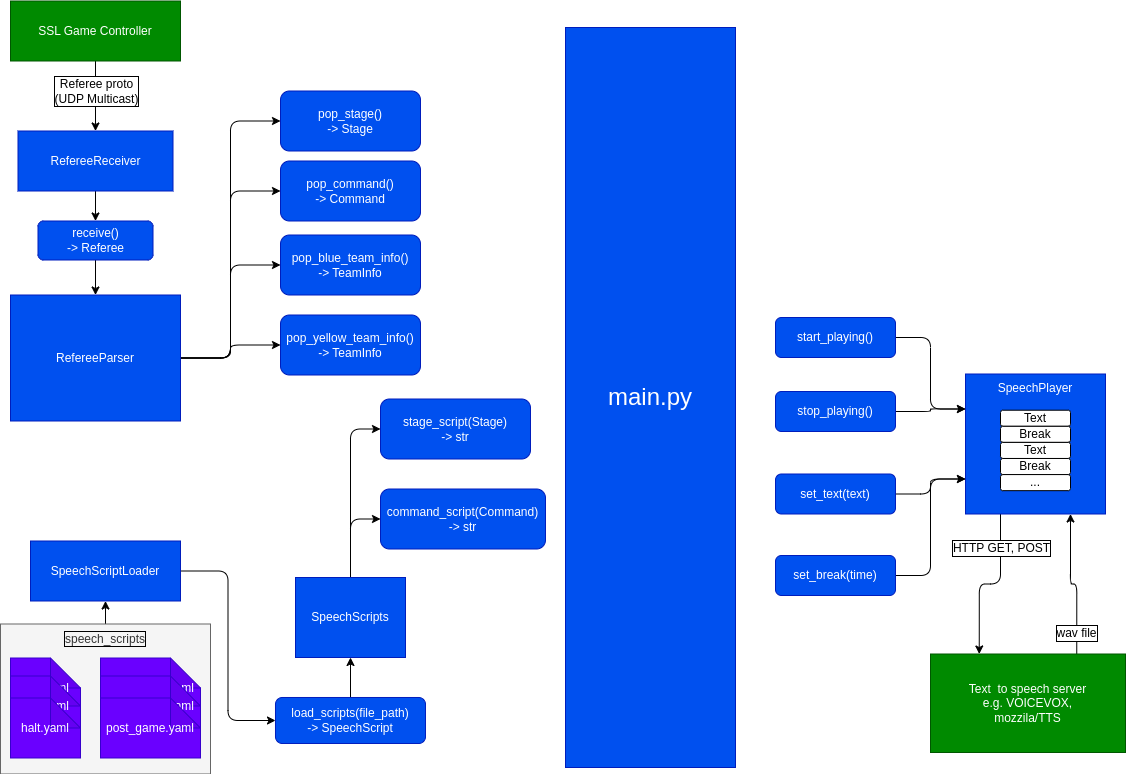

The diagram above was exported from draw.io. Its source (the exported page's mxGraphModel, read from the mxfile embedded in the PNG):
<mxGraphModel dx="1512" dy="1138" grid="1" gridSize="10" guides="1" tooltips="1" connect="1" arrows="1" fold="1" page="1" pageScale="1" pageWidth="1169" pageHeight="827" math="0" shadow="0">
  <root>
    <mxCell id="0" />
    <mxCell id="1" parent="0" />
    <mxCell id="17" style="edgeStyle=orthogonalEdgeStyle;shape=connector;rounded=1;html=1;labelBackgroundColor=default;strokeColor=default;fontFamily=Helvetica;fontSize=12;fontColor=default;endArrow=classic;entryX=0.5;entryY=0;entryDx=0;entryDy=0;" edge="1" parent="1" source="4" target="33">
      <mxGeometry relative="1" as="geometry" />
    </mxCell>
    <mxCell id="18" value="Referee proto&lt;br&gt;(UDP Multicast)" style="edgeLabel;html=1;align=center;verticalAlign=middle;resizable=0;points=[];fontSize=12;fontFamily=Helvetica;fontColor=default;labelBorderColor=default;" vertex="1" connectable="0" parent="17">
      <mxGeometry x="-0.3375" y="2" relative="1" as="geometry">
        <mxPoint x="-2" y="7" as="offset" />
      </mxGeometry>
    </mxCell>
    <mxCell id="4" value="&lt;font style=&quot;font-size: 12px;&quot;&gt;SSL Game Controller&lt;/font&gt;" style="rounded=0;whiteSpace=wrap;html=1;fillColor=#008a00;fontColor=#ffffff;strokeColor=#005700;" vertex="1" parent="1">
      <mxGeometry x="15" y="23.5" width="170" height="60" as="geometry" />
    </mxCell>
    <mxCell id="46" style="edgeStyle=orthogonalEdgeStyle;shape=connector;rounded=1;html=1;entryX=0;entryY=0.5;entryDx=0;entryDy=0;labelBackgroundColor=default;strokeColor=default;fontFamily=Helvetica;fontSize=12;fontColor=default;endArrow=classic;" edge="1" parent="1" source="6" target="40">
      <mxGeometry relative="1" as="geometry" />
    </mxCell>
    <mxCell id="47" style="edgeStyle=orthogonalEdgeStyle;shape=connector;rounded=1;html=1;entryX=0;entryY=0.5;entryDx=0;entryDy=0;labelBackgroundColor=default;strokeColor=default;fontFamily=Helvetica;fontSize=12;fontColor=default;endArrow=classic;" edge="1" parent="1" source="6" target="45">
      <mxGeometry relative="1" as="geometry" />
    </mxCell>
    <mxCell id="67" style="edgeStyle=orthogonalEdgeStyle;shape=connector;rounded=1;html=1;entryX=0;entryY=0.5;entryDx=0;entryDy=0;labelBackgroundColor=default;strokeColor=default;fontFamily=Helvetica;fontSize=12;fontColor=default;endArrow=classic;" edge="1" parent="1" source="6" target="66">
      <mxGeometry relative="1" as="geometry" />
    </mxCell>
    <mxCell id="69" style="edgeStyle=orthogonalEdgeStyle;shape=connector;rounded=1;html=1;labelBackgroundColor=default;strokeColor=default;fontFamily=Helvetica;fontSize=12;fontColor=default;endArrow=classic;" edge="1" parent="1" source="6" target="68">
      <mxGeometry relative="1" as="geometry" />
    </mxCell>
    <mxCell id="6" value="&lt;font style=&quot;font-size: 12px;&quot;&gt;RefereeParser&lt;/font&gt;" style="rounded=0;whiteSpace=wrap;html=1;fillColor=#0050ef;fontColor=#ffffff;strokeColor=#001DBC;" vertex="1" parent="1">
      <mxGeometry x="15" y="317.5" width="170" height="126" as="geometry" />
    </mxCell>
    <mxCell id="14" style="edgeStyle=orthogonalEdgeStyle;shape=connector;rounded=1;html=1;exitX=0.75;exitY=0;exitDx=0;exitDy=0;entryX=0.75;entryY=1;entryDx=0;entryDy=0;labelBackgroundColor=default;strokeColor=default;fontFamily=Helvetica;fontSize=12;fontColor=default;endArrow=classic;" edge="1" parent="1" source="9" target="10">
      <mxGeometry relative="1" as="geometry" />
    </mxCell>
    <mxCell id="15" value="wav file" style="edgeLabel;html=1;align=center;verticalAlign=middle;resizable=0;points=[];fontSize=12;fontFamily=Helvetica;fontColor=default;labelBorderColor=default;" vertex="1" connectable="0" parent="14">
      <mxGeometry x="0.2118" y="-1" relative="1" as="geometry">
        <mxPoint x="4" y="62" as="offset" />
      </mxGeometry>
    </mxCell>
    <mxCell id="9" value="&lt;font style=&quot;font-size: 12px;&quot;&gt;Text&amp;nbsp; to speech server&lt;br&gt;e.g. VOICEVOX,&lt;br&gt;mozzila/TTS&lt;br&gt;&lt;/font&gt;" style="rounded=0;whiteSpace=wrap;html=1;fillColor=#008a00;fontColor=#ffffff;strokeColor=#005700;" vertex="1" parent="1">
      <mxGeometry x="935" y="676.5" width="195" height="98.5" as="geometry" />
    </mxCell>
    <mxCell id="11" style="edgeStyle=orthogonalEdgeStyle;shape=connector;rounded=1;html=1;entryX=0.25;entryY=0;entryDx=0;entryDy=0;labelBackgroundColor=default;strokeColor=default;fontFamily=Helvetica;fontSize=12;fontColor=default;endArrow=classic;exitX=0.25;exitY=1;exitDx=0;exitDy=0;" edge="1" parent="1" source="10" target="9">
      <mxGeometry relative="1" as="geometry" />
    </mxCell>
    <mxCell id="12" value="HTTP GET, POST" style="edgeLabel;html=1;align=center;verticalAlign=middle;resizable=0;points=[];fontSize=12;fontFamily=Helvetica;fontColor=default;labelBorderColor=default;" vertex="1" connectable="0" parent="11">
      <mxGeometry x="-0.1832" relative="1" as="geometry">
        <mxPoint y="-32" as="offset" />
      </mxGeometry>
    </mxCell>
    <mxCell id="61" style="edgeStyle=orthogonalEdgeStyle;shape=connector;rounded=1;html=1;entryX=0;entryY=0.5;entryDx=0;entryDy=0;labelBackgroundColor=default;strokeColor=default;fontFamily=Helvetica;fontSize=12;fontColor=default;endArrow=classic;" edge="1" parent="1" source="16" target="59">
      <mxGeometry relative="1" as="geometry" />
    </mxCell>
    <mxCell id="62" style="edgeStyle=orthogonalEdgeStyle;shape=connector;rounded=1;html=1;labelBackgroundColor=default;strokeColor=default;fontFamily=Helvetica;fontSize=12;fontColor=default;endArrow=classic;entryX=0;entryY=0.5;entryDx=0;entryDy=0;" edge="1" parent="1" source="16" target="60">
      <mxGeometry relative="1" as="geometry" />
    </mxCell>
    <mxCell id="16" value="SpeechScripts" style="rounded=0;whiteSpace=wrap;html=1;fillColor=#0050ef;fontColor=#ffffff;strokeColor=#001DBC;" vertex="1" parent="1">
      <mxGeometry x="300" y="600" width="110" height="80" as="geometry" />
    </mxCell>
    <mxCell id="23" style="edgeStyle=orthogonalEdgeStyle;shape=connector;rounded=1;html=1;entryX=0;entryY=0.75;entryDx=0;entryDy=0;labelBackgroundColor=default;strokeColor=default;fontFamily=Helvetica;fontSize=12;fontColor=default;endArrow=classic;" edge="1" parent="1" source="22" target="10">
      <mxGeometry relative="1" as="geometry" />
    </mxCell>
    <mxCell id="22" value="set_text(text)" style="rounded=1;whiteSpace=wrap;html=1;labelBorderColor=none;fontFamily=Helvetica;fontSize=12;fontColor=#ffffff;fillColor=#0050ef;strokeColor=#001DBC;" vertex="1" parent="1">
      <mxGeometry x="780" y="496.5" width="120" height="40" as="geometry" />
    </mxCell>
    <mxCell id="26" style="edgeStyle=orthogonalEdgeStyle;shape=connector;rounded=1;html=1;entryX=0;entryY=0.75;entryDx=0;entryDy=0;labelBackgroundColor=default;strokeColor=default;fontFamily=Helvetica;fontSize=12;fontColor=default;endArrow=classic;" edge="1" parent="1" source="24" target="10">
      <mxGeometry relative="1" as="geometry" />
    </mxCell>
    <mxCell id="24" value="set_break(time)" style="rounded=1;whiteSpace=wrap;html=1;labelBorderColor=none;fontFamily=Helvetica;fontSize=12;fontColor=#ffffff;fillColor=#0050ef;strokeColor=#001DBC;" vertex="1" parent="1">
      <mxGeometry x="780" y="578" width="120" height="40" as="geometry" />
    </mxCell>
    <mxCell id="32" value="" style="group" vertex="1" connectable="0" parent="1">
      <mxGeometry x="970" y="396.5" width="140" height="140" as="geometry" />
    </mxCell>
    <mxCell id="10" value="SpeechPlayer" style="rounded=0;whiteSpace=wrap;html=1;fillColor=#0050ef;fontColor=#ffffff;strokeColor=#001DBC;verticalAlign=top;" vertex="1" parent="32">
      <mxGeometry width="140" height="140" as="geometry" />
    </mxCell>
    <mxCell id="27" value="Text" style="rounded=1;whiteSpace=wrap;html=1;labelBorderColor=none;fontFamily=Helvetica;fontSize=12;fontColor=default;" vertex="1" parent="32">
      <mxGeometry x="35" y="36.206896551724135" width="70" height="16.091954022988507" as="geometry" />
    </mxCell>
    <mxCell id="28" value="Break" style="rounded=1;whiteSpace=wrap;html=1;labelBorderColor=none;fontFamily=Helvetica;fontSize=12;fontColor=default;" vertex="1" parent="32">
      <mxGeometry x="35" y="52.29885057471264" width="70" height="16.091954022988507" as="geometry" />
    </mxCell>
    <mxCell id="29" value="Text" style="rounded=1;whiteSpace=wrap;html=1;labelBorderColor=none;fontFamily=Helvetica;fontSize=12;fontColor=default;" vertex="1" parent="32">
      <mxGeometry x="35" y="68.39080459770115" width="70" height="16.091954022988507" as="geometry" />
    </mxCell>
    <mxCell id="30" value="Break" style="rounded=1;whiteSpace=wrap;html=1;labelBorderColor=none;fontFamily=Helvetica;fontSize=12;fontColor=default;" vertex="1" parent="32">
      <mxGeometry x="35" y="84.48275862068965" width="70" height="16.091954022988507" as="geometry" />
    </mxCell>
    <mxCell id="31" value="..." style="rounded=1;whiteSpace=wrap;html=1;labelBorderColor=none;fontFamily=Helvetica;fontSize=12;fontColor=default;" vertex="1" parent="32">
      <mxGeometry x="35" y="100.57471264367815" width="70" height="16.091954022988507" as="geometry" />
    </mxCell>
    <mxCell id="37" style="edgeStyle=orthogonalEdgeStyle;shape=connector;rounded=1;html=1;labelBackgroundColor=default;strokeColor=default;fontFamily=Helvetica;fontSize=12;fontColor=default;endArrow=classic;" edge="1" parent="1" source="33" target="36">
      <mxGeometry relative="1" as="geometry" />
    </mxCell>
    <mxCell id="33" value="&lt;font style=&quot;font-size: 12px;&quot;&gt;RefereeReceiver&lt;/font&gt;" style="rounded=0;whiteSpace=wrap;html=1;fillColor=#0050ef;fontColor=#ffffff;strokeColor=#001DBC;" vertex="1" parent="1">
      <mxGeometry x="22.5" y="153.5" width="155" height="60" as="geometry" />
    </mxCell>
    <mxCell id="38" style="edgeStyle=orthogonalEdgeStyle;shape=connector;rounded=1;html=1;labelBackgroundColor=default;strokeColor=default;fontFamily=Helvetica;fontSize=12;fontColor=default;endArrow=classic;" edge="1" parent="1" source="36" target="6">
      <mxGeometry relative="1" as="geometry" />
    </mxCell>
    <mxCell id="36" value="receive()&lt;br&gt;-&amp;gt; Referee" style="rounded=1;whiteSpace=wrap;html=1;labelBorderColor=none;fontFamily=Helvetica;fontSize=12;fontColor=#ffffff;fillColor=#0050ef;strokeColor=#001DBC;" vertex="1" parent="1">
      <mxGeometry x="42.5" y="243.5" width="115" height="39" as="geometry" />
    </mxCell>
    <mxCell id="40" value="pop_stage()&lt;br&gt;-&amp;gt; Stage" style="rounded=1;whiteSpace=wrap;html=1;labelBorderColor=none;fontFamily=Helvetica;fontSize=12;fontColor=#ffffff;fillColor=#0050ef;strokeColor=#001DBC;" vertex="1" parent="1">
      <mxGeometry x="285" y="113.5" width="140" height="60" as="geometry" />
    </mxCell>
    <mxCell id="43" style="edgeStyle=orthogonalEdgeStyle;shape=connector;rounded=1;html=1;entryX=0;entryY=0.25;entryDx=0;entryDy=0;labelBackgroundColor=default;strokeColor=default;fontFamily=Helvetica;fontSize=12;fontColor=default;endArrow=classic;" edge="1" parent="1" source="41" target="10">
      <mxGeometry relative="1" as="geometry" />
    </mxCell>
    <mxCell id="41" value="start_playing()" style="rounded=1;whiteSpace=wrap;html=1;labelBorderColor=none;fontFamily=Helvetica;fontSize=12;fontColor=#ffffff;fillColor=#0050ef;strokeColor=#001DBC;" vertex="1" parent="1">
      <mxGeometry x="780" y="340" width="120" height="40" as="geometry" />
    </mxCell>
    <mxCell id="44" style="edgeStyle=orthogonalEdgeStyle;shape=connector;rounded=1;html=1;entryX=0;entryY=0.25;entryDx=0;entryDy=0;labelBackgroundColor=default;strokeColor=default;fontFamily=Helvetica;fontSize=12;fontColor=default;endArrow=classic;" edge="1" parent="1" source="42" target="10">
      <mxGeometry relative="1" as="geometry" />
    </mxCell>
    <mxCell id="42" value="stop_playing()" style="rounded=1;whiteSpace=wrap;html=1;labelBorderColor=none;fontFamily=Helvetica;fontSize=12;fontColor=#ffffff;fillColor=#0050ef;strokeColor=#001DBC;" vertex="1" parent="1">
      <mxGeometry x="780" y="414" width="120" height="40" as="geometry" />
    </mxCell>
    <mxCell id="45" value="pop_command()&lt;br&gt;-&amp;gt; Command" style="rounded=1;whiteSpace=wrap;html=1;labelBorderColor=none;fontFamily=Helvetica;fontSize=12;fontColor=#ffffff;fillColor=#0050ef;strokeColor=#001DBC;" vertex="1" parent="1">
      <mxGeometry x="285" y="183.5" width="140" height="60" as="geometry" />
    </mxCell>
    <mxCell id="65" style="edgeStyle=orthogonalEdgeStyle;shape=connector;rounded=1;html=1;entryX=0;entryY=0.5;entryDx=0;entryDy=0;labelBackgroundColor=default;strokeColor=default;fontFamily=Helvetica;fontSize=12;fontColor=default;endArrow=classic;" edge="1" parent="1" source="57" target="58">
      <mxGeometry relative="1" as="geometry" />
    </mxCell>
    <mxCell id="57" value="SpeechScriptLoader" style="rounded=0;whiteSpace=wrap;html=1;fillColor=#0050ef;fontColor=#ffffff;strokeColor=#001DBC;" vertex="1" parent="1">
      <mxGeometry x="35" y="563.5" width="150" height="60" as="geometry" />
    </mxCell>
    <mxCell id="83" style="edgeStyle=orthogonalEdgeStyle;shape=connector;rounded=1;html=1;entryX=0.5;entryY=1;entryDx=0;entryDy=0;labelBackgroundColor=default;strokeColor=default;fontFamily=Helvetica;fontSize=24;fontColor=default;endArrow=classic;" edge="1" parent="1" source="58" target="16">
      <mxGeometry relative="1" as="geometry" />
    </mxCell>
    <mxCell id="58" value="load_scripts(file_path)&lt;br&gt;-&amp;gt; SpeechScript" style="rounded=1;whiteSpace=wrap;html=1;labelBorderColor=none;fontFamily=Helvetica;fontSize=12;fontColor=#ffffff;fillColor=#0050ef;strokeColor=#001DBC;" vertex="1" parent="1">
      <mxGeometry x="280" y="720" width="150" height="46" as="geometry" />
    </mxCell>
    <mxCell id="59" value="stage_script(Stage)&lt;br&gt;-&amp;gt; str" style="rounded=1;whiteSpace=wrap;html=1;labelBorderColor=none;fontFamily=Helvetica;fontSize=12;fontColor=#ffffff;fillColor=#0050ef;strokeColor=#001DBC;" vertex="1" parent="1">
      <mxGeometry x="385" y="421.5" width="150" height="60" as="geometry" />
    </mxCell>
    <mxCell id="60" value="command_script(Command)&lt;br&gt;-&amp;gt; str" style="rounded=1;whiteSpace=wrap;html=1;labelBorderColor=none;fontFamily=Helvetica;fontSize=12;fontColor=#ffffff;fillColor=#0050ef;strokeColor=#001DBC;" vertex="1" parent="1">
      <mxGeometry x="385" y="511.5" width="165" height="60" as="geometry" />
    </mxCell>
    <mxCell id="64" style="edgeStyle=orthogonalEdgeStyle;shape=connector;rounded=1;html=1;labelBackgroundColor=default;strokeColor=default;fontFamily=Helvetica;fontSize=12;fontColor=default;endArrow=classic;" edge="1" parent="1" source="50" target="57">
      <mxGeometry relative="1" as="geometry" />
    </mxCell>
    <mxCell id="66" value="pop_blue_team_info()&lt;br&gt;-&amp;gt; TeamInfo" style="rounded=1;whiteSpace=wrap;html=1;labelBorderColor=none;fontFamily=Helvetica;fontSize=12;fontColor=#ffffff;fillColor=#0050ef;strokeColor=#001DBC;" vertex="1" parent="1">
      <mxGeometry x="285" y="257.5" width="140" height="60" as="geometry" />
    </mxCell>
    <mxCell id="68" value="pop_yellow_team_info()&lt;br&gt;-&amp;gt; TeamInfo" style="rounded=1;whiteSpace=wrap;html=1;labelBorderColor=none;fontFamily=Helvetica;fontSize=12;fontColor=#ffffff;fillColor=#0050ef;strokeColor=#001DBC;" vertex="1" parent="1">
      <mxGeometry x="285" y="337.5" width="140" height="60" as="geometry" />
    </mxCell>
    <mxCell id="70" value="&lt;font style=&quot;font-size: 24px;&quot;&gt;main.py&lt;/font&gt;" style="rounded=0;whiteSpace=wrap;html=1;fillColor=#0050ef;fontColor=#ffffff;strokeColor=#001DBC;fontSize=24;" vertex="1" parent="1">
      <mxGeometry x="570" y="50" width="170" height="740" as="geometry" />
    </mxCell>
    <mxCell id="82" value="" style="group" vertex="1" connectable="0" parent="1">
      <mxGeometry x="5" y="646.5" width="210" height="150" as="geometry" />
    </mxCell>
    <mxCell id="50" value="speech_scripts" style="rounded=0;whiteSpace=wrap;html=1;labelBorderColor=default;fontFamily=Helvetica;fontSize=12;fontColor=#333333;fillColor=#f5f5f5;strokeColor=#666666;verticalAlign=top;" vertex="1" parent="82">
      <mxGeometry width="210" height="150" as="geometry" />
    </mxCell>
    <mxCell id="49" value="halt.yaml" style="shape=note;whiteSpace=wrap;html=1;backgroundOutline=1;darkOpacity=0.05;labelBorderColor=none;fontFamily=Helvetica;fontSize=12;fontColor=#ffffff;fillColor=#6a00ff;strokeColor=#3700CC;" vertex="1" parent="82">
      <mxGeometry x="10" y="34" width="70" height="60" as="geometry" />
    </mxCell>
    <mxCell id="52" value="halt.yaml" style="shape=note;whiteSpace=wrap;html=1;backgroundOutline=1;darkOpacity=0.05;labelBorderColor=none;fontFamily=Helvetica;fontSize=12;fontColor=#ffffff;fillColor=#6a00ff;strokeColor=#3700CC;" vertex="1" parent="82">
      <mxGeometry x="10" y="52" width="70" height="60" as="geometry" />
    </mxCell>
    <mxCell id="53" value="halt.yaml" style="shape=note;whiteSpace=wrap;html=1;backgroundOutline=1;darkOpacity=0.05;labelBorderColor=none;fontFamily=Helvetica;fontSize=12;fontColor=#ffffff;fillColor=#6a00ff;strokeColor=#3700CC;" vertex="1" parent="82">
      <mxGeometry x="10" y="74" width="70" height="60" as="geometry" />
    </mxCell>
    <mxCell id="55" value="post_game.yaml" style="shape=note;whiteSpace=wrap;html=1;backgroundOutline=1;darkOpacity=0.05;labelBorderColor=none;fontFamily=Helvetica;fontSize=12;fontColor=#ffffff;fillColor=#6a00ff;strokeColor=#3700CC;" vertex="1" parent="82">
      <mxGeometry x="100" y="34" width="100" height="60" as="geometry" />
    </mxCell>
    <mxCell id="80" value="post_game.yaml" style="shape=note;whiteSpace=wrap;html=1;backgroundOutline=1;darkOpacity=0.05;labelBorderColor=none;fontFamily=Helvetica;fontSize=12;fontColor=#ffffff;fillColor=#6a00ff;strokeColor=#3700CC;" vertex="1" parent="82">
      <mxGeometry x="100" y="52" width="100" height="60" as="geometry" />
    </mxCell>
    <mxCell id="81" value="post_game.yaml" style="shape=note;whiteSpace=wrap;html=1;backgroundOutline=1;darkOpacity=0.05;labelBorderColor=none;fontFamily=Helvetica;fontSize=12;fontColor=#ffffff;fillColor=#6a00ff;strokeColor=#3700CC;" vertex="1" parent="82">
      <mxGeometry x="100" y="74" width="100" height="60" as="geometry" />
    </mxCell>
  </root>
</mxGraphModel>